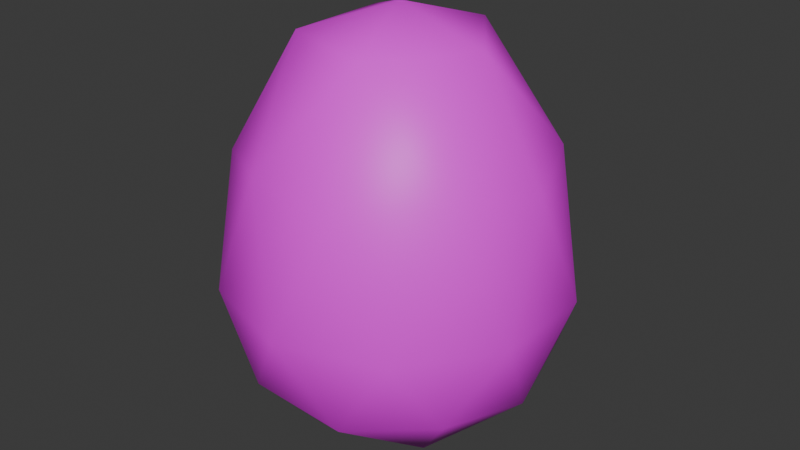 # Source: egg_yellow.blend  (saved by Blender 5.1.29; exported with 4.5.12 LTS)
import bpy
from mathutils import Matrix  # noqa: F401  (used for matrix-valued properties, if any)

bpy.ops.wm.read_factory_settings(use_empty=True)
scene = bpy.context.scene
scene.name = 'Scene'

# ---- collections
col_collection = bpy.data.collections.new('Collection'); scene.collection.children.link(col_collection)

# ---- images (referenced by path relative to the original .blend; pixels are not part of the script)
import os
ASSET_DIR = os.environ.get("B2B_ASSET_DIR", "")  # directory of the original .blend (textures are referenced by path, not embedded)
HERE = os.path.dirname(os.path.abspath(__file__))  # packed textures are extracted next to this script under _unpacked/

def load_image(name, relpath, width, height, colorspace="sRGB"):
    """Load a texture the original file referenced (path relative to the .blend, or extracted next to this script)."""
    p = next((c for c in (os.path.join(HERE, relpath), os.path.join(ASSET_DIR, relpath)) if relpath and os.path.exists(c)), "")
    if p:
        img = bpy.data.images.load(p, check_existing=True)
        img.name = name
    else:  # same state as the original file: an image datablock whose file is absent (Cycles renders it pink)
        img = bpy.data.images.new(name, width, height)
        img.source = "FILE"
        img.filepath = "//" + (relpath or name)
    img.colorspace_settings.name = colorspace
    return img
img_texture_egg_yellow_png = load_image('texture_egg_yellow.png', 'texture_egg_yellow.png', 1024, 1024, 'sRGB')

# ---- materials (node trees are filled in below, after node groups)
mat_mategg = bpy.data.materials.new('matEgg')

# ---- material node trees
mat_mategg.use_nodes = True; mat_mategg.node_tree.nodes.clear()
_N = mat_mategg.node_tree.nodes; _L = mat_mategg.node_tree.links
n0 = _N.new('ShaderNodeBsdfPrincipled'); n0.name = 'Principled BSDF'; n0.location = (-200, 100)
n1 = _N.new('ShaderNodeOutputMaterial'); n1.name = 'Material Output'; n1.location = (200, 100)
n2 = _N.new('ShaderNodeTexImage'); n2.name = 'Image Texture'; n2.location = (-490, 80)
n2.image = img_texture_egg_yellow_png
_L.new(n0.outputs[0], n1.inputs[0])
_L.new(n2.outputs[0], n0.inputs[0])
n1.is_active_output = True

# ---- world
world_world = bpy.data.worlds.new('World'); scene.world = world_world
world_world.use_nodes = True; world_world.node_tree.nodes.clear()
_N = world_world.node_tree.nodes; _L = world_world.node_tree.links
n0 = _N.new('ShaderNodeOutputWorld'); n0.name = 'World Output'; n0.location = (200, 100)
n1 = _N.new('ShaderNodeBackground'); n1.name = 'Background'; n1.location = (-200, 100)
n1.inputs[0].default_value = (0.05088, 0.05088, 0.05088, 1.0)
_L.new(n1.outputs[0], n0.inputs[0])
n0.is_active_output = True
world_world.color = (0.05088, 0.05088, 0.05088)
world_world.sun_shadow_jitter_overblur = 0.0

# ---- meshes
me_icosphere = bpy.data.meshes.new('Icosphere')
me_icosphere.from_pydata([(-7.096e-10, 2.484e-09, -0.5), (0.2894, -0.2103, -0.2841), (-0.1106, -0.3403, -0.2841), (-0.3578, 2.484e-09, -0.2841), (-0.1106, 0.3403, -0.2841), (0.2894, 0.2103, -0.2841), (0.1106, -0.3403, 0.1695), (-0.2894, -0.2103, 0.1695), (-0.2894, 0.2103, 0.1695), (0.1106, 0.3403, 0.1695), (0.3578, 2.484e-09, 0.1695), (-7.096e-10, 2.484e-09, 0.5), (-0.06498, -0.2, -0.4455), (0.1701, -0.1236, -0.4455), (0.1051, -0.3236, -0.3155), (0.3403, 2.484e-09, -0.3155), (0.1701, 0.1236, -0.4455), (-0.2103, 2.484e-09, -0.4455), (-0.2753, -0.2, -0.3155), (-0.06498, 0.2, -0.4455), (-0.2753, 0.2, -0.3155), (0.1051, 0.3236, -0.3155), (0.3804, -0.1236, -0.1052), (0.3804, 0.1236, -0.1052), (-7.096e-10, -0.4, -0.1052), (0.2351, -0.3236, -0.1052), (-0.3804, -0.1236, -0.1052), (-0.2351, -0.3236, -0.1052), (-0.2351, 0.3236, -0.1052), (-0.3804, 0.1236, -0.1052), (0.2351, 0.3236, -0.1052), (-7.096e-10, 0.4, -0.1052), (0.2753, -0.2, 0.2009), (-0.1051, -0.3236, 0.2009), (-0.3403, 2.484e-09, 0.2009), (-0.1051, 0.3236, 0.2009), (0.2753, 0.2, 0.2009), (0.06498, -0.2, 0.4354), (0.2103, 2.484e-09, 0.4354), (-0.1701, -0.1236, 0.4354), (-0.1701, 0.1236, 0.4354), (0.06498, 0.2, 0.4354)], [], [(0, 13, 12), (1, 13, 15), (0, 12, 17), (0, 17, 19), (0, 19, 16), (1, 15, 22), (2, 14, 24), (3, 18, 26), (4, 20, 28), (5, 21, 30), (1, 22, 25), (2, 24, 27), (3, 26, 29), (4, 28, 31), (5, 30, 23), (6, 32, 37), (7, 33, 39), (8, 34, 40), (9, 35, 41), (10, 36, 38), (38, 41, 11), (38, 36, 41), (36, 9, 41), (41, 40, 11), (41, 35, 40), (35, 8, 40), (40, 39, 11), (40, 34, 39), (34, 7, 39), (39, 37, 11), (39, 33, 37), (33, 6, 37), (37, 38, 11), (37, 32, 38), (32, 10, 38), (23, 36, 10), (23, 30, 36), (30, 9, 36), (31, 35, 9), (31, 28, 35), (28, 8, 35), (29, 34, 8), (29, 26, 34), (26, 7, 34), (27, 33, 7), (27, 24, 33), (24, 6, 33), (25, 32, 6), (25, 22, 32), (22, 10, 32), (30, 31, 9), (30, 21, 31), (21, 4, 31), (28, 29, 8), (28, 20, 29), (20, 3, 29), (26, 27, 7), (26, 18, 27), (18, 2, 27), (24, 25, 6), (24, 14, 25), (14, 1, 25), (22, 23, 10), (22, 15, 23), (15, 5, 23), (16, 21, 5), (16, 19, 21), (19, 4, 21), (19, 20, 4), (19, 17, 20), (17, 3, 20), (17, 18, 3), (17, 12, 18), (12, 2, 18), (15, 16, 5), (15, 13, 16), (13, 0, 16), (12, 14, 2), (12, 13, 14), (13, 1, 14)])
me_icosphere.polygons.foreach_set('use_smooth', [True] * 80)
_uv = me_icosphere.uv_layers.new(name='UVMap')
_uv.uv.foreach_set('vector', [0.1818, 0.2441, 0.2273, 0.3229, 0.1364, 0.3229, 0.2727, 0.4016, 0.3182, 0.3229, 0.3636, 0.4016, 0.9091, 0.2441, 0.9545, 0.3229, 0.8636, 0.3229, 0.7273, 0.2441, 0.7727, 0.3229, 0.6818, 0.3229, 0.5455, 0.2441, 0.5909, 0.3229, 0.5, 0.3229, 0.2727, 0.4016, 0.3636, 0.4016, 0.3182, 0.4803, 0.09091, 0.4016, 0.1818, 0.4016, 0.1364, 0.4803, 0.8182, 0.4016, 0.9091, 0.4016, 0.8636, 0.4803, 0.6364, 0.4016, 0.7273, 0.4016, 0.6818, 0.4803, 0.4545, 0.4016, 0.5455, 0.4016, 0.5, 0.4803, 0.2727, 0.4016, 0.3182, 0.4803, 0.2273, 0.4803, 0.09091, 0.4016, 0.1364, 0.4803, 0.04546, 0.4803, 0.8182, 0.4016, 0.8636, 0.4803, 0.7727, 0.4803, 0.6364, 0.4016, 0.6818, 0.4803, 0.5909, 0.4803, 0.4545, 0.4016, 0.5, 0.4803, 0.4091, 0.4803, 0.1818, 0.5591, 0.2727, 0.5591, 0.2273, 0.6378, 0.0, 0.5591, 0.09091, 0.5591, 0.04546, 0.6378, 0.7273, 0.5591, 0.8182, 0.5591, 0.7727, 0.6378, 0.5455, 0.5591, 0.6364, 0.5591, 0.5909, 0.6378, 0.3636, 0.5591, 0.4545, 0.5591, 0.4091, 0.6378, 0.4091, 0.6378, 0.5, 0.6378, 0.4545, 0.7165, 0.4091, 0.6378, 0.4545, 0.5591, 0.5, 0.6378, 0.4545, 0.5591, 0.5455, 0.5591, 0.5, 0.6378, 0.5909, 0.6378, 0.6818, 0.6378, 0.6364, 0.7165, 0.5909, 0.6378, 0.6364, 0.5591, 0.6818, 0.6378, 0.6364, 0.5591, 0.7273, 0.5591, 0.6818, 0.6378, 0.7727, 0.6378, 0.8636, 0.6378, 0.8182, 0.7165, 0.7727, 0.6378, 0.8182, 0.5591, 0.8636, 0.6378, 0.8182, 0.5591, 0.9091, 0.5591, 0.8636, 0.6378, 0.04546, 0.6378, 0.1364, 0.6378, 0.09091, 0.7165, 0.04546, 0.6378, 0.09091, 0.5591, 0.1364, 0.6378, 0.09091, 0.5591, 0.1818, 0.5591, 0.1364, 0.6378, 0.2273, 0.6378, 0.3182, 0.6378, 0.2727, 0.7165, 0.2273, 0.6378, 0.2727, 0.5591, 0.3182, 0.6378, 0.2727, 0.5591, 0.3636, 0.5591, 0.3182, 0.6378, 0.4091, 0.4803, 0.4545, 0.5591, 0.3636, 0.5591, 0.4091, 0.4803, 0.5, 0.4803, 0.4545, 0.5591, 0.5, 0.4803, 0.5455, 0.5591, 0.4545, 0.5591, 0.5909, 0.4803, 0.6364, 0.5591, 0.5455, 0.5591, 0.5909, 0.4803, 0.6818, 0.4803, 0.6364, 0.5591, 0.6818, 0.4803, 0.7273, 0.5591, 0.6364, 0.5591, 0.7727, 0.4803, 0.8182, 0.5591, 0.7273, 0.5591, 0.7727, 0.4803, 0.8636, 0.4803, 0.8182, 0.5591, 0.8636, 0.4803, 0.9091, 0.5591, 0.8182, 0.5591, 0.04546, 0.4803, 0.09091, 0.5591, 0.0, 0.5591, 0.04546, 0.4803, 0.1364, 0.4803, 0.09091, 0.5591, 0.1364, 0.4803, 0.1818, 0.5591, 0.09091, 0.5591, 0.2273, 0.4803, 0.2727, 0.5591, 0.1818, 0.5591, 0.2273, 0.4803, 0.3182, 0.4803, 0.2727, 0.5591, 0.3182, 0.4803, 0.3636, 0.5591, 0.2727, 0.5591, 0.5, 0.4803, 0.5909, 0.4803, 0.5455, 0.5591, 0.5, 0.4803, 0.5455, 0.4016, 0.5909, 0.4803, 0.5455, 0.4016, 0.6364, 0.4016, 0.5909, 0.4803, 0.6818, 0.4803, 0.7727, 0.4803, 0.7273, 0.5591, 0.6818, 0.4803, 0.7273, 0.4016, 0.7727, 0.4803, 0.7273, 0.4016, 0.8182, 0.4016, 0.7727, 0.4803, 0.8636, 0.4803, 0.9545, 0.4803, 0.9091, 0.5591, 0.8636, 0.4803, 0.9091, 0.4016, 0.9545, 0.4803, 0.9091, 0.4016, 1.0, 0.4016, 0.9545, 0.4803, 0.1364, 0.4803, 0.2273, 0.4803, 0.1818, 0.5591, 0.1364, 0.4803, 0.1818, 0.4016, 0.2273, 0.4803, 0.1818, 0.4016, 0.2727, 0.4016, 0.2273, 0.4803, 0.3182, 0.4803, 0.4091, 0.4803, 0.3636, 0.5591, 0.3182, 0.4803, 0.3636, 0.4016, 0.4091, 0.4803, 0.3636, 0.4016, 0.4545, 0.4016, 0.4091, 0.4803, 0.5, 0.3229, 0.5455, 0.4016, 0.4545, 0.4016, 0.5, 0.3229, 0.5909, 0.3229, 0.5455, 0.4016, 0.5909, 0.3229, 0.6364, 0.4016, 0.5455, 0.4016, 0.6818, 0.3229, 0.7273, 0.4016, 0.6364, 0.4016, 0.6818, 0.3229, 0.7727, 0.3229, 0.7273, 0.4016, 0.7727, 0.3229, 0.8182, 0.4016, 0.7273, 0.4016, 0.8636, 0.3229, 0.9091, 0.4016, 0.8182, 0.4016, 0.8636, 0.3229, 0.9545, 0.3229, 0.9091, 0.4016, 0.9545, 0.3229, 1.0, 0.4016, 0.9091, 0.4016, 0.3636, 0.4016, 0.4091, 0.3229, 0.4545, 0.4016, 0.3636, 0.4016, 0.3182, 0.3229, 0.4091, 0.3229, 0.3182, 0.3229, 0.3636, 0.2441, 0.4091, 0.3229, 0.1364, 0.3229, 0.1818, 0.4016, 0.09091, 0.4016, 0.1364, 0.3229, 0.2273, 0.3229, 0.1818, 0.4016, 0.2273, 0.3229, 0.2727, 0.4016, 0.1818, 0.4016])
me_icosphere.materials.append(mat_mategg)
me_icosphere.update()

# ---- objects
ob_mesh_egg = bpy.data.objects.new('mesh_egg', me_icosphere)

# ---- transforms, parenting, visibility, modifiers, constraints
ob_mesh_egg.location = (0.0, 0.0, 0.0)

# ---- collection membership
col_collection.objects.link(ob_mesh_egg)

# ---- scene / render settings (as saved in the file)
scene.frame_start = 1; scene.frame_end = 250; scene.frame_set(1)
scene.render.engine = 'BLENDER_EEVEE_NEXT'
scene.render.bake_bias = 0.0
scene.render.bake_samples = 0
scene.cycles.sampling_pattern = 'TABULATED_SOBOL'
scene.eevee.use_volume_custom_range = False
bpy.context.view_layer.update()

# ---- added for rendering (the .blend has no active camera and no usable light): camera, sun
cam_auto = bpy.data.cameras.new('AutoCamera')
cam_auto.lens = 50.0
cam_auto.sensor_width = 36.0
cam_auto.clip_end = 1000.0
ob_auto_camera = bpy.data.objects.new('AutoCamera', cam_auto)
scene.collection.objects.link(ob_auto_camera)
ob_auto_camera.location = (1.37821, -1.65385, 1.10257)
ob_auto_camera.rotation_euler = (1.09748, -7.21219e-08, 0.694738)
scene.camera = ob_auto_camera
light_auto_sun = bpy.data.lights.new('AutoSun', 'SUN')
light_auto_sun.energy = 3.0
light_auto_sun.angle = 0.0523599
ob_auto_sun = bpy.data.objects.new('AutoSun', light_auto_sun)
scene.collection.objects.link(ob_auto_sun)
ob_auto_sun.rotation_euler = (0.872665, 0.174533, 0.523599)
bpy.context.view_layer.update()

